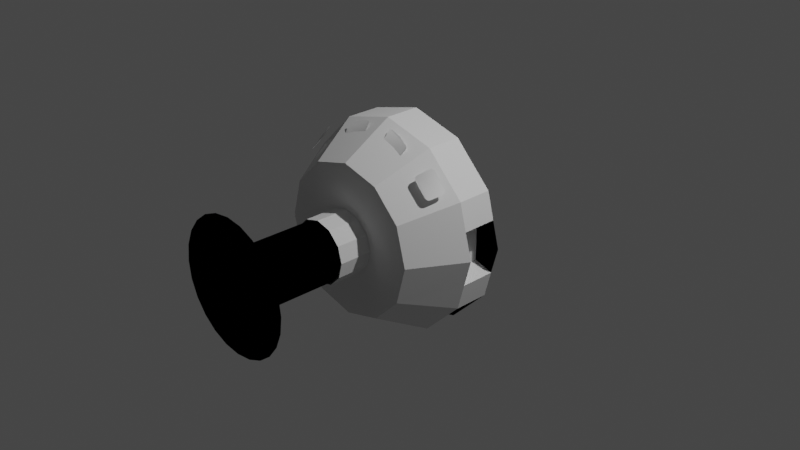 # Source: benjee10_orion_IVA.blend  (saved by Blender 3.1.7; exported with 4.5.12 LTS)
import bpy
from mathutils import Matrix  # noqa: F401  (used for matrix-valued properties, if any)

bpy.ops.wm.read_factory_settings(use_empty=True)
scene = bpy.context.scene
scene.name = 'Scene'

# ---- collections
col_collection = bpy.data.collections.new('Collection'); scene.collection.children.link(col_collection)
col_collider_collider = bpy.data.collections.new('collider:collider')  # instanced only; not linked into the scene
col_collider_collider_001 = bpy.data.collections.new('collider:collider.001')  # instanced only; not linked into the scene

# ---- images (referenced by path relative to the original .blend; pixels are not part of the script)
import os
ASSET_DIR = os.environ.get("B2B_ASSET_DIR", "")  # directory of the original .blend (textures are referenced by path, not embedded)
HERE = os.path.dirname(os.path.abspath(__file__))  # packed textures are extracted next to this script under _unpacked/

def load_image(name, relpath, width, height, colorspace="sRGB"):
    """Load a texture the original file referenced (path relative to the .blend, or extracted next to this script)."""
    p = next((c for c in (os.path.join(HERE, relpath), os.path.join(ASSET_DIR, relpath)) if relpath and os.path.exists(c)), "")
    if p:
        img = bpy.data.images.load(p, check_existing=True)
        img.name = name
    else:  # same state as the original file: an image datablock whose file is absent (Cycles renders it pink)
        img = bpy.data.images.new(name, width, height)
        img.source = "FILE"
        img.filepath = "//" + (relpath or name)
    img.colorspace_settings.name = colorspace
    return img
img_orion_iva_diff = load_image('orion_IVA_diff', 'orion_IVA_diff.dds', 1024, 1024, 'sRGB')
img_orion_iva_nrm = load_image('orion_IVA_nrm', 'orion_IVA_nrm.dds', 1024, 1024, 'Non-Color')

# ---- materials (node trees are filled in below, after node groups)
mat_oriondepthmask = bpy.data.materials.new('orionDepthMask')
mat_oriondepthmask.use_transparent_shadow = False
mat_iva_uv_001 = bpy.data.materials.new('IVA_UV.001')
mat_iva_uv_001.use_transparent_shadow = False
mat_material = bpy.data.materials.new('Material')
mat_material.use_transparent_shadow = False

# ---- node groups
ng_color4 = bpy.data.node_groups.new('Color4', 'ShaderNodeTree')
_s = ng_color4.interface.new_socket(name='Color', in_out='OUTPUT', socket_type='NodeSocketColor')
_s = ng_color4.interface.new_socket(name='Alpha', in_out='OUTPUT', socket_type='NodeSocketFloat')
_s = ng_color4.interface.new_socket(name='Color', in_out='INPUT', socket_type='NodeSocketColor')
_s = ng_color4.interface.new_socket(name='Alpha', in_out='INPUT', socket_type='NodeSocketFloat')
_s.min_value = 1.0
_N = ng_color4.nodes; _L = ng_color4.links
n0 = _N.new('NodeGroupInput'); n0.name = 'Group Input'; n0.location = (-403, 18)
n1 = _N.new('NodeGroupOutput'); n1.name = 'Group Output'; n1.location = (154, 24)
_L.new(n0.outputs[1], n1.inputs[1])
_L.new(n0.outputs[0], n1.inputs[0])
n1.is_active_output = True
ng_maincolor = bpy.data.node_groups.new('MainColor', 'ShaderNodeTree')
_s = ng_maincolor.interface.new_socket(name='Color', in_out='OUTPUT', socket_type='NodeSocketColor')
_s = ng_maincolor.interface.new_socket(name='Alpha', in_out='OUTPUT', socket_type='NodeSocketFloat')
_s = ng_maincolor.interface.new_socket(name='VColor', in_out='INPUT', socket_type='NodeSocketColor')
_s = ng_maincolor.interface.new_socket(name='VAlpha', in_out='INPUT', socket_type='NodeSocketFloat')
_s.min_value = 1e+04
_s = ng_maincolor.interface.new_socket(name='CColor', in_out='INPUT', socket_type='NodeSocketColor')
_s = ng_maincolor.interface.new_socket(name='CAlpha', in_out='INPUT', socket_type='NodeSocketFloat')
_s.min_value = 1.0
_s = ng_maincolor.interface.new_socket(name='TColor', in_out='INPUT', socket_type='NodeSocketColor')
_s = ng_maincolor.interface.new_socket(name='TAlpha', in_out='INPUT', socket_type='NodeSocketFloat')
_s.min_value = 1.0
_N = ng_maincolor.nodes; _L = ng_maincolor.links
n0 = _N.new('NodeGroupInput'); n0.name = 'Group Input'; n0.location = (-284, 35)
n1 = _N.new('NodeGroupOutput'); n1.name = 'Group Output'; n1.location = (332, -19)
n2 = _N.new('ShaderNodeMix'); n2.name = 'VC*CC*TC'; n2.location = (127, -33)
n2.label = 'VC*CC*TC'
n2.hide = True
n2.data_type = 'RGBA'
n2.blend_type = 'MULTIPLY'
n2.inputs[0].default_value = 1.0
n3 = _N.new('ShaderNodeMix'); n3.name = 'VC*CC'; n3.location = (-44, 33)
n3.label = 'VC*CC'
n3.hide = True
n3.data_type = 'RGBA'
n3.blend_type = 'MULTIPLY'
n3.inputs[0].default_value = 1.0
n4 = _N.new('ShaderNodeMath'); n4.name = 'VA*CA'; n4.location = (-59, -19)
n4.label = 'VA*CA'
n4.hide = True
n4.operation = 'MULTIPLY'
n4.inputs[2].default_value = 0.0
n5 = _N.new('ShaderNodeMath'); n5.name = 'VA*CA*TA'; n5.location = (130, -79)
n5.label = 'VA*CA*TA'
n5.hide = True
n5.operation = 'MULTIPLY'
n5.inputs[2].default_value = 0.0
_L.new(n0.outputs[2], n3.inputs[7])
_L.new(n0.outputs[4], n2.inputs[7])
_L.new(n2.outputs[2], n1.inputs[0])
_L.new(n3.outputs[2], n2.inputs[6])
_L.new(n0.outputs[0], n3.inputs[6])
_L.new(n0.outputs[1], n4.inputs[0])
_L.new(n0.outputs[3], n4.inputs[1])
_L.new(n4.outputs[0], n5.inputs[0])
_L.new(n0.outputs[5], n5.inputs[1])
_L.new(n5.outputs[0], n1.inputs[1])
n1.is_active_output = True
ng_dxtnormal = bpy.data.node_groups.new('dxtNormal', 'ShaderNodeTree')
_s = ng_dxtnormal.interface.new_socket(name='Color', in_out='OUTPUT', socket_type='NodeSocketColor')
_s = ng_dxtnormal.interface.new_socket(name='RGB', in_out='INPUT', socket_type='NodeSocketColor')
_s = ng_dxtnormal.interface.new_socket(name='Alpha', in_out='INPUT', socket_type='NodeSocketFloat')
_s.min_value = 1e+04
_N = ng_dxtnormal.nodes; _L = ng_dxtnormal.links
n0 = _N.new('NodeReroute'); n0.name = 'Reroute'; n0.location = (396, 44)
n0.width = 100
n0.socket_idname = 'NodeSocketFloat'
n1 = _N.new('NodeReroute'); n1.name = 'Reroute.002'; n1.location = (378, 56)
n1.width = 100
n1.socket_idname = 'NodeSocketFloat'
n2 = _N.new('NodeReroute'); n2.name = 'Reroute.001'; n2.location = (376, 13)
n2.width = 100
n2.socket_idname = 'NodeSocketFloat'
n3 = _N.new('NodeGroupInput'); n3.name = 'dxtNormalInput'; n3.location = (36, 79)
n3.label = 'dxtNormalInput'
n4 = _N.new('NodeGroupOutput'); n4.name = 'dxtNormalOutput'; n4.location = (1779, 73)
n4.label = 'dxtNormalOutput'
n5 = _N.new('ShaderNodeSeparateColor'); n5.name = 'dxtNormal.separateRGB'; n5.location = (215, 54)
n5.label = 'separateRGB'
n5.width = 125
n5.hide = True
n6 = _N.new('ShaderNodeVectorMath'); n6.name = 'mul2'; n6.location = (611, 34)
n6.label = '*2'
n6.hide = True
n6.operation = 'SCALE'
n6.inputs[3].default_value = 2.0
n7 = _N.new('ShaderNodeCombineXYZ'); n7.name = 'Combine XYZ'; n7.location = (446, 34)
n7.hide = True
n8 = _N.new('ShaderNodeVectorMath'); n8.name = 'xy_dot_xy'; n8.location = (941, 34)
n8.label = 'xy . xy'
n8.hide = True
n8.operation = 'DOT_PRODUCT'
n9 = _N.new('ShaderNodeMath'); n9.name = 'subXY'; n9.location = (1106, 34)
n9.label = 'Z^2'
n9.hide = True
n9.operation = 'SUBTRACT'
n9.use_clamp = True
n9.inputs[0].default_value = 1.0
n9.inputs[2].default_value = 0.0
n10 = _N.new('ShaderNodeMath'); n10.name = 'sqrtZ2'; n10.location = (1271, 34)
n10.label = 'Z = sqrt(1-X^2-Y^2)'
n10.hide = True
n10.operation = 'SQRT'
n10.inputs[2].default_value = 0.0
n11 = _N.new('ShaderNodeCombineColor'); n11.name = 'Combine RGB'; n11.location = (1593, 53)
n11.hide = True
n12 = _N.new('ShaderNodeMath'); n12.name = 'zToBlue'; n12.location = (1436, 34)
n12.label = 'Z to Blue'
n12.hide = True
n12.operation = 'MULTIPLY_ADD'
n13 = _N.new('ShaderNodeVectorMath'); n13.name = 'sub1'; n13.location = (776, 34)
n13.label = '-1'
n13.hide = True
n13.operation = 'SUBTRACT'
n13.inputs[1].default_value = (1.0, 1.0, 0.0)
_L.new(n3.outputs[0], n5.inputs[0])
_L.new(n5.outputs[1], n0.inputs[0])
_L.new(n3.outputs[1], n2.inputs[0])
_L.new(n2.outputs[0], n1.inputs[0])
_L.new(n1.outputs[0], n11.inputs[0])
_L.new(n11.outputs[0], n4.inputs[0])
_L.new(n7.outputs[0], n6.inputs[0])
_L.new(n6.outputs[0], n13.inputs[0])
_L.new(n9.outputs[0], n10.inputs[0])
_L.new(n10.outputs[0], n12.inputs[0])
_L.new(n12.outputs[0], n11.inputs[2])
_L.new(n0.outputs[0], n7.inputs[1])
_L.new(n2.outputs[0], n7.inputs[0])
_L.new(n0.outputs[0], n11.inputs[1])
_L.new(n13.outputs[0], n8.inputs[0])
_L.new(n13.outputs[0], n8.inputs[1])
_L.new(n8.outputs[1], n9.inputs[1])
n4.is_active_output = True
ng_standardshader = bpy.data.node_groups.new('StandardShader', 'ShaderNodeTree')
_s = ng_standardshader.interface.new_socket(name='BSDF', in_out='OUTPUT', socket_type='NodeSocketShader')
_s = ng_standardshader.interface.new_socket(name='BaseColor', in_out='INPUT', socket_type='NodeSocketColor')
_s = ng_standardshader.interface.new_socket(name='Shininess', in_out='INPUT', socket_type='NodeSocketFloat')
_s.min_value = 1e+04
_s = ng_standardshader.interface.new_socket(name='Gloss', in_out='INPUT', socket_type='NodeSocketFloat')
_s.min_value = 1e+04
_s = ng_standardshader.interface.new_socket(name='Emission', in_out='INPUT', socket_type='NodeSocketColor')
_s = ng_standardshader.interface.new_socket(name='Emission Strength', in_out='INPUT', socket_type='NodeSocketFloat')
_s.min_value = 1e+06
_s = ng_standardshader.interface.new_socket(name='Alpha', in_out='INPUT', socket_type='NodeSocketFloat')
_s.min_value = 1.0
_s = ng_standardshader.interface.new_socket(name='NormalColor', in_out='INPUT', socket_type='NodeSocketColor')
_N = ng_standardshader.nodes; _L = ng_standardshader.links
n0 = _N.new('NodeGroupOutput'); n0.name = 'Group Output'; n0.location = (555, 248)
n1 = _N.new('NodeGroupInput'); n1.name = 'Group Input'; n1.location = (-444, 74)
n2 = _N.new('ShaderNodeNormalMap'); n2.name = 'Normal Map'; n2.location = (-96, -256)
n2.hide = True
n3 = _N.new('ShaderNodeMath'); n3.name = 'Roughness'; n3.location = (-4, -2)
n3.label = 'Roughness'
n3.hide = True
n3.operation = 'SQRT'
n3.inputs[2].default_value = 0.0
n4 = _N.new('ShaderNodeMath'); n4.name = 'SpecularConv'; n4.location = (-120, 39)
n4.label = 'SpecularConv'
n4.hide = True
n4.operation = 'SQRT'
n4.inputs[2].default_value = 0.0
n5 = _N.new('ShaderNodeMath'); n5.name = 'Gloss2Rough'; n5.location = (-176, -1)
n5.label = 'Gloss2Rough'
n5.hide = True
n5.operation = 'SUBTRACT'
n5.inputs[0].default_value = 1.0
n5.inputs[2].default_value = 0.0
n6 = _N.new('ShaderNodeBsdfPrincipled'); n6.name = 'Principled BSDF'; n6.location = (226, 256)
n6.distribution = 'GGX'
n6.subsurface_method = 'BURLEY'
n6.inputs[3].default_value = 1.45
_L.new(n6.outputs[0], n0.inputs[0])
_L.new(n4.outputs[0], n6.inputs[13])
_L.new(n1.outputs[3], n6.inputs[27])
_L.new(n3.outputs[0], n6.inputs[2])
_L.new(n1.outputs[0], n6.inputs[0])
_L.new(n1.outputs[1], n4.inputs[0])
_L.new(n1.outputs[6], n2.inputs[1])
_L.new(n5.outputs[0], n3.inputs[0])
_L.new(n1.outputs[2], n5.inputs[1])
_L.new(n2.outputs[0], n6.inputs[5])
_L.new(n1.outputs[5], n6.inputs[4])
_L.new(n1.outputs[4], n6.inputs[28])
n0.is_active_output = True

# ---- material node trees
mat_iva_uv_001.use_nodes = True; mat_iva_uv_001.node_tree.nodes.clear()
_N = mat_iva_uv_001.node_tree.nodes; _L = mat_iva_uv_001.node_tree.links
n0 = _N.new('ShaderNodeVertexColor'); n0.name = 'Vertex Color'; n0.location = (-88, -138)
n0.hide = True
n1 = _N.new('ShaderNodeTexImage'); n1.name = '_MainTex'; n1.location = (-200, -238)
n1.label = '_MainTex'
n1.hide = True
n1.image = img_orion_iva_diff
n2 = _N.new('ShaderNodeTexImage'); n2.name = '_BumpMap'; n2.location = (-188, -311)
n2.label = '_BumpMap'
n2.hide = True
n2.image = img_orion_iva_nrm
n3 = _N.new('ShaderNodeUVMap'); n3.name = 'UV Map'; n3.location = (-398, -256)
n4 = _N.new('ShaderNodeOutputMaterial'); n4.name = 'Material Output'; n4.location = (730, -26)
n5 = _N.new('ShaderNodeGroup'); n5.name = '_Color'; n5.location = (-87, -190)
n5.label = '_Color'
n5.hide = True
n5.node_tree = ng_color4
n5.inputs[0].default_value = (1.0, 1.0, 1.0, 1.0)
n5.inputs[1].default_value = 1.0
n6 = _N.new('ShaderNodeGroup'); n6.name = 'MainColor'; n6.location = (104, -41)
n6.node_tree = ng_maincolor
n7 = _N.new('ShaderNodeGroup'); n7.name = 'dxtNormal'; n7.location = (104, -318)
n7.hide = True
n7.node_tree = ng_dxtnormal
n8 = _N.new('ShaderNodeValue'); n8.name = '_Opacity'; n8.location = (277, -211)
n8.label = '_Opacity'
n8.hide = True
n8.outputs[0].default_value = 1.0
n9 = _N.new('ShaderNodeGroup'); n9.name = 'StandardShader'; n9.location = (489, -47)
n9.node_tree = ng_standardshader
n9.inputs[1].default_value = 0.0
n9.inputs[3].default_value = (0.0, 0.0, 0.0, 1.0)
n9.inputs[4].default_value = 1.0
_L.new(n2.outputs[0], n7.inputs[0])
_L.new(n2.outputs[1], n7.inputs[1])
_L.new(n5.outputs[0], n6.inputs[2])
_L.new(n5.outputs[1], n6.inputs[3])
_L.new(n6.outputs[0], n9.inputs[0])
_L.new(n6.outputs[1], n9.inputs[2])
_L.new(n3.outputs[0], n1.inputs[0])
_L.new(n1.outputs[0], n6.inputs[4])
_L.new(n1.outputs[1], n6.inputs[5])
_L.new(n9.outputs[0], n4.inputs[0])
_L.new(n3.outputs[0], n2.inputs[0])
_L.new(n0.outputs[0], n6.inputs[0])
_L.new(n0.outputs[1], n6.inputs[1])
_L.new(n7.outputs[0], n9.inputs[6])
_L.new(n8.outputs[0], n9.inputs[5])
n4.is_active_output = True
mat_material.use_nodes = True; mat_material.node_tree.nodes.clear()
_N = mat_material.node_tree.nodes; _L = mat_material.node_tree.links
n0 = _N.new('ShaderNodeOutputMaterial'); n0.name = 'Material Output'; n0.location = (300, 300)
n1 = _N.new('ShaderNodeMixShader'); n1.name = 'Mix Shader'; n1.location = (19, 220)
n2 = _N.new('ShaderNodeLightPath'); n2.name = 'Light Path'; n2.location = (-232, 180)
n2.hide = True
n3 = _N.new('ShaderNodeEmission'); n3.name = 'Emission'; n3.location = (-210, 127)
n3.hide = True
n4 = _N.new('ShaderNodeGroup'); n4.name = '_Color'; n4.location = (-420, 126)
n4.label = '_Color'
n4.hide = True
n4.node_tree = ng_color4
n4.inputs[0].default_value = (1.0, 1.0, 1.0, 1.0)
n4.inputs[1].default_value = 1.0
_L.new(n1.outputs[0], n0.inputs[0])
_L.new(n2.outputs[0], n1.inputs[0])
_L.new(n3.outputs[0], n1.inputs[2])
_L.new(n4.outputs[0], n3.inputs[0])
_L.new(n4.outputs[1], n3.inputs[1])
n0.is_active_output = True

# ---- world
world_world = bpy.data.worlds.new('World'); scene.world = world_world
world_world.use_nodes = True; world_world.node_tree.nodes.clear()
_N = world_world.node_tree.nodes; _L = world_world.node_tree.links
n0 = _N.new('ShaderNodeOutputWorld'); n0.name = 'World Output'; n0.location = (300, 300)
n1 = _N.new('ShaderNodeBackground'); n1.name = 'Background'; n1.location = (10, 300)
n1.inputs[0].default_value = (0.05088, 0.05088, 0.05088, 1.0)
_L.new(n1.outputs[0], n0.inputs[0])
n0.is_active_output = True
world_world.color = (0.05088, 0.05088, 0.05088)
world_world.use_sun_shadow = False
world_world.sun_shadow_jitter_overblur = 0.0

# ---- cameras
cam_camera = bpy.data.cameras.new('Camera')
cam_camera.clip_end = 100.0
cam_camera.ortho_scale = 7.314

# ---- lights
light_light = bpy.data.lights.new('Light', 'POINT')
light_light.transmission_factor = 0.0
light_light.energy = 1000.0
light_light.shadow_soft_size = 0.1
light_light.shadow_maximum_resolution = 0.006
light_light.use_absolute_resolution = True

# ---- meshes
me_orion_main_001 = bpy.data.meshes.new('orion_main.001')
me_orion_main_001.from_pydata([(0.7469, 0.9506, -0.7125), (0.8067, 0.9506, -0.6482), (0.8219, 0.9456, -0.6331), (0.8375, 0.932, -0.6254), (0.8233, 0.773, -0.7786), (0.8877, 0.773, -0.7083), (0.7589, 0.773, -0.8489), (0.7401, 0.7779, -0.8598), (0.7224, 0.7913, -0.8638), (0.7105, 0.8096, -0.8599), (0.6683, 0.914, -0.8175), (0.8494, 0.9135, -0.6272), (0.8965, 0.8103, -0.6622), (0.8983, 0.778, -0.6899), (0.9015, 0.7916, -0.673), (0.6654, 0.9323, -0.8066), (0.6723, 0.9457, -0.7917), (0.6871, 0.9506, -0.7769), (0.331, 0.9394, -0.8417), (0.2545, 0.9267, -0.8722), (0.1528, 0.9099, -0.9011), (0.1374, 0.9045, -0.9091), (0.127, 0.895, -0.9219), (0.1764, 0.7613, -1.082), (0.2892, 0.7704, -1.048), (0.3886, 0.7907, -0.9947), (0.4019, 0.7967, -0.9838), (0.16, 0.7628, -1.083), (0.1471, 0.7695, -1.077), (0.1412, 0.7795, -1.066), (0.1245, 0.8839, -0.936), (0.3618, 0.9325, -0.8426), (0.3702, 0.9218, -0.8524), (0.4089, 0.8193, -0.9562), (0.4093, 0.8071, -0.9697), (0.3475, 0.9389, -0.8387), (-0.7469, 0.9506, -0.7125), (-0.8067, 0.9506, -0.6482), (-0.8219, 0.9456, -0.6331), (-0.8375, 0.932, -0.6254), (-0.8233, 0.773, -0.7786), (-0.7589, 0.773, -0.8489), (-0.7401, 0.7779, -0.8598), (-0.7224, 0.7913, -0.8638), (-0.7105, 0.8096, -0.8599), (-0.6683, 0.914, -0.8175), (-0.8494, 0.9135, -0.6272), (-0.8965, 0.8103, -0.6622), (-0.8983, 0.778, -0.6899), (-0.8877, 0.773, -0.7083), (-0.9015, 0.7916, -0.673), (-0.6654, 0.9323, -0.8066), (-0.6723, 0.9457, -0.7917), (-0.6871, 0.9506, -0.7769), (-0.2545, 0.9267, -0.8722), (-0.1528, 0.9099, -0.9011), (-0.1764, 0.7613, -1.082), (-0.2892, 0.7704, -1.048), (-0.3886, 0.7907, -0.9947), (-0.4019, 0.7967, -0.9838), (-0.16, 0.7628, -1.083), (-0.1471, 0.7695, -1.077), (-0.1412, 0.7795, -1.066), (-0.1245, 0.8839, -0.936), (-0.127, 0.895, -0.9219), (-0.1374, 0.9045, -0.9091), (-0.3618, 0.9325, -0.8426), (-0.3702, 0.9218, -0.8524), (-0.4089, 0.8193, -0.9562), (-0.4093, 0.8071, -0.9697), (-0.3475, 0.9389, -0.8387), (-0.331, 0.9394, -0.8417), (-1.04, 0.9443, -0.05808), (-1.048, 0.9317, -0.04369), (-1.031, 0.9604, -0.0681), (-1.02, 0.98, -0.07242), (-1.007, 1.001, -0.06909), (-1.02, 0.98, 0.07242), (-1.007, 1.001, 0.06909), (-0.9966, 1.019, 0.05811), (-0.9883, 1.034, 0.04098), (-0.9835, 1.042, 0.02067), (-0.9966, 1.019, -0.05811), (-0.9883, 1.034, -0.04098), (-0.9835, 1.042, -0.02067), (-0.9821, 1.044, 1.017e-09), (-1.053, 0.923, -0.02486), (-1.055, 0.9195, -9.463e-10), (-1.053, 0.923, 0.02486), (-1.048, 0.9317, 0.04369), (-1.04, 0.9443, 0.05808), (-1.031, 0.9604, 0.0681)], [], [(0, 17, 16, 15, 10, 9, 8, 7, 6, 4, 5, 13, 14, 12, 11, 3, 2, 1), (81, 80, 79, 78, 77, 91, 90, 89, 88, 87, 86, 73, 72, 74, 75, 76, 82, 83, 84, 85), (18, 19, 20, 21, 22, 30, 29, 28, 27, 23, 24, 25, 26, 34, 33, 32, 31, 35), (36, 37, 38, 39, 46, 47, 50, 48, 49, 40, 41, 42, 43, 44, 45, 51, 52, 53), (66, 67, 68, 69, 59, 58, 57, 56, 60, 61, 62, 63, 64, 65, 55, 54, 71, 70)])
_uv = me_orion_main_001.uv_layers.new(name='UVMap')
_uv.uv.foreach_set('vector', [0.3373, 0.5326, 0.3373, 0.511, 0.8131, 0.1991, 0.8183, 0.1991, 0.8236, 0.1991, 0.8527, 0.1991, 0.8581, 0.1991, 0.8635, 0.1991, 0.8688, 0.1991, 0.8919, 0.1991, 0.9151, 0.1991, 0.3373, 0.6107, 0.3373, 0.6054, 0.3373, 0.6, 0.3373, 0.5707, 0.3373, 0.5652, 0.3373, 0.5597, 0.3373, 0.5543, 0.9871, 0.2874, 0.9871, 0.2929, 0.9871, 0.2987, 0.9871, 0.3046, 0.9871, 0.3105, 0.9871, 0.3162, 0.9871, 0.3213, 0.9871, 0.3263, 0.9871, 0.3316, 0.9871, 0.227, 0.9871, 0.2331, 0.9871, 0.2384, 0.9871, 0.2434, 0.9871, 0.2485, 0.9871, 0.2542, 0.9871, 0.2601, 0.9871, 0.266, 0.9871, 0.2718, 0.9871, 0.2773, 0.9871, 0.2824, 0.9849, 0.397, 0.1332, 0.5553, 0.1332, 0.5292, 0.1332, 0.5248, 0.1332, 0.5201, 0.1332, 0.5157, 0.1332, 0.4749, 0.1332, 0.4709, 0.1332, 0.467, 0.9849, 0.5163, 0.9849, 0.4875, 0.9849, 0.4595, 0.9849, 0.455, 0.9849, 0.4504, 0.9849, 0.446, 0.9849, 0.4091, 0.9849, 0.405, 0.9849, 0.4011, 0.3373, 0.5326, 0.3373, 0.5543, 0.3373, 0.5597, 0.3373, 0.5652, 0.3373, 0.5707, 0.3373, 0.6, 0.3373, 0.6054, 0.3373, 0.6107, 0.9151, 0.1991, 0.8919, 0.1991, 0.8688, 0.1991, 0.8635, 0.1991, 0.8581, 0.1991, 0.8527, 0.1991, 0.8236, 0.1991, 0.8183, 0.1991, 0.8131, 0.1991, 0.3373, 0.511, 0.9849, 0.405, 0.9849, 0.4091, 0.9849, 0.446, 0.9849, 0.4504, 0.9849, 0.455, 0.9849, 0.4595, 0.9849, 0.4875, 0.1332, 0.463, 0.1332, 0.467, 0.1332, 0.4709, 0.1332, 0.4749, 0.1332, 0.5157, 0.1332, 0.5201, 0.1332, 0.5248, 0.1332, 0.5292, 0.1332, 0.5553, 0.9849, 0.397, 0.9849, 0.4011])
_uv.active_render = True
_uv = me_orion_main_001.uv_layers.new(name='UVMap2')
_uv.uv.foreach_set('vector', [0.2358, 0.194, 0.07991, 0.197, 0.0419, 0.1923, 0.004531, 0.1883, 0.2981, 0.6269, 0.08442, 0.6245, 0.04504, 0.6252, 0.005104, 0.6284, 0.4201, 0.2657, 0.2509, 0.2602, 0.08164, 0.2549, 0.04289, 0.2521, 0.003906, 0.2529, 0.254, 0.4973, 0.04317, 0.4976, 0.003906, 0.4984, 0.4305, 0.1865, 0.3917, 0.1909, 0.3686, 0.6236, 0.4085, 0.6275, 0.4507, 0.6275, 0.4936, 0.6275, 0.2843, 0.7425, 0.2432, 0.7425, 0.2056, 0.7425, 0.1693, 0.7425, 0.1313, 0.7425, 0.0866, 0.7425, 0.04187, 0.7425, 0.3686, 0.6873, 0.4049, 0.6873, 0.4426, 0.6873, 0.4836, 0.6873, 0.5677, 0.6236, 0.5248, 0.6236, 0.4826, 0.6236, 0.4427, 0.6236, 0.4057, 0.6236, 0.5752, 0.009376, 0.7233, 0.003906, 0.9131, 0.01021, 0.9454, 0.01079, 0.3626, 0.4442, 0.3304, 0.4436, 0.03318, 0.4436, 0.003906, 0.01085, 0.0317, 0.009414, 0.06095, 0.008471, 0.2706, 0.003906, 0.4744, 0.0103, 0.5067, 0.01085, 0.005938, 0.334, 0.03821, 0.3345, 0.3063, 0.3342, 0.336, 0.3342, 0.5456, 0.01079, 0.7071, 0.1332, 0.863, 0.1363, 0.9017, 0.1407, 0.003906, 0.6323, 0.04316, 0.6334, 0.254, 0.6349, 0.4633, 0.2137, 0.5023, 0.2145, 0.541, 0.2117, 0.7103, 0.2064, 0.8795, 0.2009, 0.005205, 0.5024, 0.04513, 0.5056, 0.08451, 0.5064, 0.2982, 0.5043, 0.4758, 0.1389, 0.5132, 0.1349, 0.5512, 0.1302, 0.4341, 0.2774, 0.7739, 0.3238, 0.5059, 0.3222, 0.4736, 0.3225, 0.005203, 0.07362, 0.0375, 0.07316, 0.2413, 0.06739, 0.451, 0.07259, 0.9061, 0.1222, 0.8782, 0.1222, 0.849, 0.122, 0.5517, 0.12, 0.5195, 0.1205, 0.005607, 0.2774, 0.03788, 0.2767, 0.2277, 0.2696, 0.3758, 0.2744, 0.4054, 0.2756])
me_orion_main_001.materials.append(mat_oriondepthmask)
me_orion_main_001.use_remesh_fix_poles = True
me_orion_main_001.use_remesh_preserve_attributes = False
me_orion_main_001.update()
me_orion_main_001.normals_split_custom_set([tuple(v) for v in zip(*[iter([-0.6216, -0.4741, 0.6235, -0.6576, -0.4898, 0.5724, -0.6673, -0.6434, 0.3752, -0.5334, -0.7069, 0.4646, -0.5055, -0.6721, 0.5411, -0.6093, -0.5265, 0.5929, -0.4179, -0.6471, 0.6377, -0.3852, -0.5773, 0.72, -0.4194, -0.4953, 0.7608, -0.6315, -0.5019, 0.5911, -0.601, -0.4952, 0.6273, -0.6677, -0.2807, 0.6895, -0.6664, -0.2519, 0.7018, -0.6919, -0.2855, 0.6631, -0.6553, -0.4518, 0.6053, -0.8142, -0.2904, 0.5027, -0.811, -0.4194, 0.4079, -0.6761, -0.5741, 0.4618, 0.8207, -0.5543, 0.1384, 0.887, -0.4378, -0.1467, 0.9097, -0.3977, -0.1197, 0.9263, -0.3692, -0.07552, 0.9332, -0.3587, -0.02227, 0.9289, -0.3693, 0.02836, 0.9186, -0.3894, 0.06803, 0.907, -0.4082, 0.1038, 0.8914, -0.429, 0.1463, 0.8654, -0.4757, 0.1572, 0.8383, -0.5199, 0.1641, 0.8191, -0.5588, 0.1297, 0.8033, -0.587, 0.1012, 0.7862, -0.6138, 0.07187, 0.772, -0.6349, 0.03024, 0.7687, -0.6392, -0.02284, 0.7771, -0.6248, -0.07547, 0.7956, -0.5944, -0.1169, 0.8207, -0.5543, -0.1384, 0.8473, -0.5147, -0.131, -0.2494, -0.7709, 0.5861, -0.1437, -0.7335, 0.6643, -0.009192, -0.7345, 0.6786, 0.06135, -0.6786, 0.732, -0.0005244, -0.6358, 0.7719, -0.04342, -0.705, 0.7078, -0.1301, -0.6655, 0.735, -0.2122, -0.5383, 0.8156, -0.3576, -0.592, 0.7223, -0.2592, -0.7372, 0.624, -0.2309, -0.7633, 0.6033, -0.2342, -0.7806, 0.5795, -0.2856, -0.8184, 0.4986, -0.2168, -0.8559, 0.4695, -0.1895, -0.8106, 0.554, -0.1013, -0.8357, 0.5397, 0.006282, -0.8984, 0.4391, 0.1235, -0.8337, 0.5382, 0.6216, -0.4742, 0.6235, 0.6761, -0.5741, 0.4618, 0.811, -0.4194, 0.4079, 0.8142, -0.2904, 0.5027, 0.6553, -0.4518, 0.6053, 0.6919, -0.2855, 0.6631, 0.6727, -0.2505, 0.6962, 0.6677, -0.2807, 0.6895, 0.601, -0.4952, 0.6273, 0.6315, -0.5018, 0.5911, 0.4194, -0.4953, 0.7608, 0.3852, -0.5773, 0.72, 0.4183, -0.6481, 0.6364, 0.6093, -0.5265, 0.5929, 0.5055, -0.6721, 0.5411, 0.5333, -0.707, 0.4645, 0.6673, -0.6434, 0.3752, 0.6576, -0.4898, 0.5724, -0.006286, -0.8984, 0.4391, 0.1926, -0.6661, 0.7206, 0.1574, -0.671, 0.7246, 0.1353, -0.5977, 0.7903, 0.06124, -0.6147, 0.7864, 0.04794, -0.7037, 0.7089, 0.03435, -0.7297, 0.6829, -0.00228, -0.7402, 0.6724, -0.1746, -0.7555, 0.6314, -0.1208, -0.8605, 0.4949, 0.08113, -0.8384, 0.539, 0.1164, -0.832, 0.5424, 0.1446, -0.8771, 0.4581, 0.2148, -0.8551, 0.4718, 0.217, -0.7905, 0.5728, 0.1221, -0.7347, 0.6674, 0.2497, -0.7703, 0.5868, 0.4052, -0.7157, 0.5689])] * 3)])
me_orion_main_002 = bpy.data.meshes.new('orion_main.002')
me_orion_main_002.from_pydata([(-0.02051, 1.625, 0.07653), (-0.03961, 1.625, 0.06861), (-0.05602, 1.625, 0.05602), (-0.06861, 1.625, 0.03961), (-0.07653, 1.625, 0.02051), (-0.07923, 1.625, 0.0), (0.03961, 1.625, 0.06861), (0.05602, 1.625, 0.05602), (0.06861, 1.625, 0.03961), (0.07653, 1.625, 0.02051), (0.07923, 1.625, 0.0), (0.02051, 1.625, 0.07653), (0.0, 1.625, 0.07923), (-0.03961, 1.625, -0.06861), (-0.02051, 1.625, -0.07653), (-0.05602, 1.625, -0.05602), (-0.06861, 1.625, -0.03961), (-0.07653, 1.625, -0.02051), (0.02051, 1.625, -0.07653), (0.0, 1.625, -0.07923), (0.03961, 1.625, -0.06861), (0.05602, 1.625, -0.05602), (0.06861, 1.625, -0.03961), (0.07653, 1.625, -0.02051)], [], [(0, 1, 2, 3, 4, 5, 17, 16, 15, 13, 14, 19, 18, 20, 21, 22, 23, 10, 9, 8, 7, 6, 11, 12)])
_uv = me_orion_main_002.uv_layers.new(name='UVMap')
_uv.uv.foreach_set('vector', [0.2324, 0.557, 0.2324, 0.562, 0.2324, 0.5671, 0.2324, 0.5721, 0.2324, 0.5772, 0.2324, 0.5822, 0.2324, 0.5772, 0.2324, 0.5721, 0.2324, 0.5671, 0.2324, 0.562, 0.2324, 0.557, 0.2324, 0.5519, 0.2324, 0.557, 0.2324, 0.562, 0.2324, 0.5671, 0.2324, 0.5721, 0.2324, 0.5772, 0.2324, 0.5822, 0.2324, 0.5772, 0.2324, 0.5721, 0.2324, 0.5671, 0.2324, 0.562, 0.2324, 0.557, 0.2324, 0.5519])
_uv.active_render = True
_uv = me_orion_main_002.uv_layers.new(name='UVMap2')
_uv.uv.foreach_set('vector', [0.5156, 0.5637, 0.4788, 0.5637, 0.4421, 0.5637, 0.4054, 0.5637, 0.5929, 0.5109, 0.6296, 0.5109, 0.6664, 0.5109, 0.7031, 0.5109, 0.7398, 0.5109, 0.7766, 0.5109, 0.5929, 0.4541, 0.6296, 0.4541, 0.6664, 0.4541, 0.7031, 0.4541, 0.7398, 0.4541, 0.7766, 0.4541, 0.3686, 0.4541, 0.4054, 0.4541, 0.4421, 0.4541, 0.4788, 0.4541, 0.5156, 0.4541, 0.5523, 0.4541, 0.589, 0.5637, 0.5523, 0.5637])
me_orion_main_002.materials.append(mat_oriondepthmask)
me_orion_main_002.use_remesh_fix_poles = True
me_orion_main_002.use_remesh_preserve_attributes = False
me_orion_main_002.update()
me_orion_main_002.normals_split_custom_set([tuple(v) for v in zip(*[iter([-0.1206, -0.9914, -0.04996, 0.1206, -0.9914, 0.04996, 0.1036, -0.9914, 0.07948, 0.07947, -0.9914, 0.1036, 0.04995, -0.9914, 0.1206, 0.01703, -0.9914, 0.1294, -0.01704, -0.9914, 0.1294, -0.04996, -0.9914, 0.1206, -0.07945, -0.9914, 0.1035, -0.1036, -0.9914, 0.07947, -0.1206, -0.9914, 0.04995, -0.1294, -0.9914, 0.01703, -0.1294, -0.9914, -0.01705, -0.1206, -0.9914, -0.04996, -0.1036, -0.9914, -0.07948, -0.07947, -0.9914, -0.1036, -0.04995, -0.9914, -0.1206, -0.01703, -0.9914, -0.1294, 0.01704, -0.9914, -0.1294, 0.04996, -0.9914, -0.1206, 0.07945, -0.9914, -0.1035, 0.1036, -0.9914, -0.07947, 0.1206, -0.9914, -0.04995, 0.1294, -0.9914, -0.01703])] * 3)])
me_cylinder = bpy.data.meshes.new('Cylinder')
me_cylinder.from_pydata([(3.762e-09, 0.2311, 1.138), (3.762e-09, -0.1476, 1.138), (0.5688, 0.2311, 0.9853), (0.5688, -0.1476, 0.9853), (0.9853, 0.2311, 0.5688), (0.9853, -0.1476, 0.5688), (1.138, 0.2311, -1.026e-09), (1.138, -0.1476, -1.366e-07), (0.9853, 0.2311, -0.5688), (0.9853, -0.1476, -0.5688), (0.5688, 0.2311, -0.9853), (0.5688, -0.1476, -0.9853), (-9.57e-08, 0.2311, -1.138), (-9.57e-08, -0.1476, -1.138), (-0.5688, 0.2311, -0.9853), (-0.5688, -0.1476, -0.9853), (-0.9853, 0.2311, -0.5688), (-0.9853, -0.1476, -0.5688), (-1.138, 0.2311, 1.346e-07), (-1.138, -0.1476, -1.026e-09), (-0.9853, 0.2311, 0.5688), (-0.9853, -0.1476, 0.5688), (-0.5688, 0.2311, 0.9853), (-0.5688, -0.1476, 0.9853), (0.1671, -0.6982, 0.2894), (-3.269e-08, -0.6982, 0.3342), (0.2894, -0.6982, 0.1671), (0.3342, -0.6982, -1.047e-07), (0.2894, -0.6982, -0.1671), (0.1671, -0.6982, -0.2894), (-6.687e-08, -0.6982, -0.3342), (-0.1671, -0.6982, -0.2894), (-0.2894, -0.6982, -0.1671), (-0.3342, -0.6982, -3.708e-08), (-0.2894, -0.6982, 0.1671), (-0.1671, -0.6982, 0.2894), (0.4084, -0.6982, 0.7075), (-2.901e-09, -0.6982, 0.8169), (0.7075, -0.6982, 0.4084), (0.8169, -0.6982, -1.121e-07), (0.7075, -0.6982, -0.4084), (0.4084, -0.6982, -0.7075), (-7.432e-08, -0.6982, -0.8169), (-0.4084, -0.6982, -0.7075), (-0.7075, -0.6982, -0.4084), (-0.8169, -0.6982, -1.474e-08), (-0.7075, -0.6982, 0.4084), (-0.4084, -0.6982, 0.7075), (0.1671, -1.055, 0.2894), (-3.269e-08, -1.055, 0.3342), (0.2894, -1.055, 0.1671), (0.3342, -1.055, -1.444e-07), (0.2894, -1.055, -0.1671), (0.1671, -1.055, -0.2894), (-6.687e-08, -1.055, -0.3342), (-0.1671, -1.055, -0.2894), (-0.2894, -1.055, -0.1671), (-0.3342, -1.055, -7.68e-08), (-0.2894, -1.055, 0.1671), (-0.1671, -1.055, 0.2894), (0.8125, -0.1476, -0.3961), (0.8125, 0.2311, -0.3961), (0.4467, 0.2311, -0.7737), (0.4467, -0.1476, -0.7737), (-8.13e-08, 0.2311, -0.8934), (-8.13e-08, -0.1476, -0.8934), (-0.4467, 0.2311, -0.7737), (-0.4467, -0.1476, -0.7737), (-0.8125, 0.2311, -0.3961), (-0.8125, -0.1476, -0.3961), (1.061, 0.2311, 0.2844), (1.061, -0.1476, 0.2844), (1.061, 0.2311, -0.2844), (1.061, -0.1476, -0.2844), (0.8526, 0.2311, 0.2224), (0.8526, 0.2311, -1.044e-08), (0.8526, 0.05601, -1.178e-07), (0.8526, 0.05601, -0.2224), (0.8526, 0.05601, 0.2224), (0.8526, 0.2311, -0.2224), (-1.061, 0.2311, 0.2844), (-1.061, -0.1476, 0.2844), (-1.061, 0.2311, -0.2844), (-1.061, -0.1476, -0.2844), (-0.8605, 0.2311, -0.2245), (-0.8605, 0.2311, 1.096e-07), (-0.8605, 0.05082, 3.523e-09), (-0.8605, 0.05082, 0.2245), (-0.8605, 0.2311, 0.2245), (-0.8605, 0.05082, -0.2245)], [], [(0, 2, 3, 1), (2, 4, 5, 3), (6, 72, 79, 75), (72, 8, 9, 73), (13, 11, 63, 65), (15, 13, 65, 67), (8, 10, 62, 61), (17, 15, 67, 69), (18, 80, 88, 85), (80, 20, 21, 81), (19, 45, 44, 17, 83), (20, 22, 23, 21), (22, 0, 1, 23), (0, 22, 20, 80, 18, 82, 16, 14, 12, 10, 8, 72, 6, 70, 4, 2), (29, 53, 52, 28), (17, 44, 43, 15), (15, 43, 42, 13), (13, 42, 41, 11), (11, 41, 40, 9), (9, 40, 39, 7, 73), (1, 37, 47, 23), (3, 36, 37, 1), (7, 39, 38, 5, 71), (23, 47, 46, 21), (5, 38, 36, 3), (21, 46, 45, 19, 81), (25, 37, 36, 24), (24, 36, 38, 26), (26, 38, 39, 27), (27, 39, 40, 28), (28, 40, 41, 29), (29, 41, 42, 30), (30, 42, 43, 31), (31, 43, 44, 32), (32, 44, 45, 33), (33, 45, 46, 34), (34, 46, 47, 35), (35, 47, 37, 25), (61, 62, 63, 60), (25, 49, 59, 35), (26, 50, 48, 24), (33, 57, 56, 32), (30, 54, 53, 29), (27, 51, 50, 26), (34, 58, 57, 33), (31, 55, 54, 30), (28, 52, 51, 27), (35, 59, 58, 34), (24, 48, 49, 25), (32, 56, 55, 31), (62, 64, 65, 63), (64, 66, 67, 65), (66, 68, 69, 67), (16, 17, 69, 68), (11, 9, 60, 63), (14, 16, 68, 66), (9, 8, 61, 60), (12, 14, 66, 64), (10, 12, 64, 62), (4, 70, 71, 5), (72, 73, 77, 79), (74, 75, 76, 78), (75, 79, 77, 76), (7, 71, 78, 76), (73, 7, 76, 77), (71, 70, 74, 78), (70, 6, 75, 74), (82, 18, 85, 84), (16, 82, 83, 17), (84, 85, 86, 89), (85, 88, 87, 86), (83, 82, 84, 89), (19, 83, 89, 86), (81, 19, 86, 87), (80, 81, 87, 88)])
_uv = me_cylinder.uv_layers.new(name='UVMap')
_uv.uv.foreach_set('vector', [1.0, 0.5, 0.9167, 0.5, 0.9167, 1.0, 1.0, 1.0, 0.9167, 0.5, 0.8333, 0.5, 0.8333, 1.0, 0.9167, 1.0, 0.99, 0.25, 0.9739, 0.19, 0.9739, 0.19, 0.99, 0.25, 0.7083, 0.5, 0.6667, 0.5, 0.6667, 1.0, 0.7083, 1.0, 0.5, 1.0, 0.5833, 1.0, 0.5833, 1.0, 0.5, 1.0, 0.4167, 1.0, 0.5, 1.0, 0.5, 1.0, 0.4167, 1.0, 0.9578, 0.13, 0.87, 0.04215, 0.87, 0.04215, 0.9578, 0.13, 0.3333, 1.0, 0.4167, 1.0, 0.4167, 1.0, 0.3333, 1.0, 0.51, 0.25, 0.5261, 0.31, 0.5261, 0.31, 0.51, 0.25, 0.2083, 0.5, 0.1667, 0.5, 0.1667, 1.0, 0.2083, 1.0, 0.25, 1.0, 0.25, 1.0, 0.3333, 1.0, 0.3333, 1.0, 0.2917, 1.0, 0.1667, 0.5, 0.08333, 0.5, 0.08333, 1.0, 0.1667, 1.0, 0.08333, 0.5, 7.451e-08, 0.5, 7.451e-08, 1.0, 0.08333, 1.0, 0.75, 0.49, 0.63, 0.4578, 0.5422, 0.37, 0.5261, 0.31, 0.51, 0.25, 0.5261, 0.19, 0.5422, 0.13, 0.63, 0.04215, 0.75, 0.01, 0.87, 0.04215, 0.9578, 0.13, 0.9739, 0.19, 0.99, 0.25, 0.9739, 0.31, 0.9578, 0.37, 0.87, 0.4578, 0.2991, 0.165, 0.2991, 0.165, 0.335, 0.2009, 0.335, 0.2009, 0.3333, 1.0, 0.3333, 1.0, 0.4167, 1.0, 0.4167, 1.0, 0.4167, 1.0, 0.4167, 1.0, 0.5, 1.0, 0.5, 1.0, 0.5, 1.0, 0.5, 1.0, 0.5833, 1.0, 0.5833, 1.0, 0.5833, 1.0, 0.5833, 1.0, 0.6667, 1.0, 0.6667, 1.0, 0.6667, 1.0, 0.6667, 1.0, 0.75, 1.0, 0.75, 1.0, 0.7083, 1.0, 7.451e-08, 1.0, 7.451e-08, 1.0, 0.08333, 1.0, 0.08333, 1.0, 0.9167, 1.0, 0.9167, 1.0, 1.0, 1.0, 1.0, 1.0, 0.75, 1.0, 0.75, 1.0, 0.8333, 1.0, 0.8333, 1.0, 0.7917, 1.0, 0.08333, 1.0, 0.08333, 1.0, 0.1667, 1.0, 0.1667, 1.0, 0.8333, 1.0, 0.8333, 1.0, 0.9167, 1.0, 0.9167, 1.0, 0.1667, 1.0, 0.1667, 1.0, 0.25, 1.0, 0.25, 1.0, 0.2083, 1.0, 0.25, 0.3482, 0.25, 0.49, 0.37, 0.4578, 0.2991, 0.335, 0.2991, 0.335, 0.37, 0.4578, 0.4578, 0.37, 0.335, 0.2991, 0.335, 0.2991, 0.4578, 0.37, 0.49, 0.25, 0.3482, 0.25, 0.3482, 0.25, 0.49, 0.25, 0.4578, 0.13, 0.335, 0.2009, 0.335, 0.2009, 0.4578, 0.13, 0.37, 0.04215, 0.2991, 0.165, 0.2991, 0.165, 0.37, 0.04215, 0.25, 0.01, 0.25, 0.1518, 0.25, 0.1518, 0.25, 0.01, 0.13, 0.04215, 0.2009, 0.165, 0.2009, 0.165, 0.13, 0.04215, 0.04215, 0.13, 0.165, 0.2009, 0.165, 0.2009, 0.04215, 0.13, 0.01, 0.25, 0.1518, 0.25, 0.1518, 0.25, 0.01, 0.25, 0.04215, 0.37, 0.165, 0.2991, 0.165, 0.2991, 0.04215, 0.37, 0.13, 0.4578, 0.2009, 0.335, 0.2009, 0.335, 0.13, 0.4578, 0.25, 0.49, 0.25, 0.3482, 0.6667, 0.5, 0.5833, 0.5, 0.5833, 1.0, 0.6667, 1.0, 0.25, 0.3482, 0.25, 0.3482, 0.2009, 0.335, 0.2009, 0.335, 0.335, 0.2991, 0.335, 0.2991, 0.2991, 0.335, 0.2991, 0.335, 0.1518, 0.25, 0.1518, 0.25, 0.165, 0.2009, 0.165, 0.2009, 0.25, 0.1518, 0.25, 0.1518, 0.2991, 0.165, 0.2991, 0.165, 0.3482, 0.25, 0.3482, 0.25, 0.335, 0.2991, 0.335, 0.2991, 0.165, 0.2991, 0.165, 0.2991, 0.1518, 0.25, 0.1518, 0.25, 0.2009, 0.165, 0.2009, 0.165, 0.25, 0.1518, 0.25, 0.1518, 0.335, 0.2009, 0.335, 0.2009, 0.3482, 0.25, 0.3482, 0.25, 0.2009, 0.335, 0.2009, 0.335, 0.165, 0.2991, 0.165, 0.2991, 0.2991, 0.335, 0.2991, 0.335, 0.25, 0.3482, 0.25, 0.3482, 0.165, 0.2009, 0.165, 0.2009, 0.2009, 0.165, 0.2009, 0.165, 0.5833, 0.5, 0.5, 0.5, 0.5, 1.0, 0.5833, 1.0, 0.5, 0.5, 0.4167, 0.5, 0.4167, 1.0, 0.5, 1.0, 0.4167, 0.5, 0.3333, 0.5, 0.3333, 1.0, 0.4167, 1.0, 0.3333, 0.5, 0.3333, 1.0, 0.3333, 1.0, 0.3333, 0.5, 0.5833, 1.0, 0.6667, 1.0, 0.6667, 1.0, 0.5833, 1.0, 0.63, 0.04215, 0.5422, 0.13, 0.5422, 0.13, 0.63, 0.04215, 0.6667, 1.0, 0.6667, 0.5, 0.6667, 0.5, 0.6667, 1.0, 0.75, 0.01, 0.63, 0.04215, 0.63, 0.04215, 0.75, 0.01, 0.87, 0.04215, 0.75, 0.01, 0.75, 0.01, 0.87, 0.04215, 0.8333, 0.5, 0.7917, 0.5, 0.7917, 1.0, 0.8333, 1.0, 0.7083, 0.5, 0.7083, 1.0, 0.7083, 1.0, 0.7083, 0.5, 0.7917, 0.5, 0.75, 0.5, 0.75, 1.0, 0.7917, 1.0, 0.75, 0.5, 0.7083, 0.5, 0.7083, 1.0, 0.75, 1.0, 0.75, 1.0, 0.7917, 1.0, 0.7917, 1.0, 0.75, 1.0, 0.7083, 1.0, 0.75, 1.0, 0.75, 1.0, 0.7083, 1.0, 0.7917, 1.0, 0.7917, 0.5, 0.7917, 0.5, 0.7917, 1.0, 0.9739, 0.31, 0.99, 0.25, 0.99, 0.25, 0.9739, 0.31, 0.5261, 0.19, 0.51, 0.25, 0.51, 0.25, 0.5261, 0.19, 0.3333, 0.5, 0.2917, 0.5, 0.2917, 1.0, 0.3333, 1.0, 0.2917, 0.5, 0.25, 0.5, 0.25, 1.0, 0.2917, 1.0, 0.25, 0.5, 0.2083, 0.5, 0.2083, 1.0, 0.25, 1.0, 0.2917, 1.0, 0.2917, 0.5, 0.2917, 0.5, 0.2917, 1.0, 0.25, 1.0, 0.2917, 1.0, 0.2917, 1.0, 0.25, 1.0, 0.2083, 1.0, 0.25, 1.0, 0.25, 1.0, 0.2083, 1.0, 0.2083, 0.5, 0.2083, 1.0, 0.2083, 1.0, 0.2083, 0.5])
me_cylinder.use_remesh_fix_poles = True
me_cylinder.use_remesh_preserve_attributes = False
me_cylinder.update()
me_orioniva_shell_001 = bpy.data.meshes.new('orionIVA_shell.001')
me_orioniva_shell_001.from_pydata([(0.3125, 1.398e-08, 9.215e-16), (0.3019, 0.08088, 5.33e-09), (0.2706, 0.1562, 1.03e-08), (0.221, 0.221, 1.456e-08), (0.1562, 0.2706, 1.784e-08), (0.08088, 0.3019, 1.989e-08), (4.967e-09, 0.3125, 2.059e-08), (-0.3019, 0.08088, 5.33e-09), (-0.2706, 0.1562, 1.03e-08), (-0.08088, 0.3019, 1.989e-08), (-0.1562, 0.2706, 1.784e-08), (-0.221, 0.221, 1.456e-08), (0.08088, -0.3019, -1.989e-08), (0.1562, -0.2706, -1.784e-08), (0.221, -0.221, -1.456e-08), (0.2706, -0.1562, -1.03e-08), (0.3019, -0.08088, -5.33e-09), (-0.3125, 1.398e-08, 9.215e-16), (-0.3019, -0.08088, -5.33e-09), (-0.2706, -0.1562, -1.03e-08), (-0.08088, -0.3019, -1.989e-08), (4.967e-09, -0.3125, -2.059e-08), (-0.1562, -0.2706, -1.784e-08), (-0.221, -0.221, -1.456e-08), (0.3125, -1.888e-07, -1.0), (0.3019, 0.08088, -1.0), (0.2706, 0.1562, -1.0), (0.221, 0.221, -1.0), (0.1562, 0.2706, -1.0), (0.08088, 0.3019, -1.0), (4.967e-09, 0.3125, -1.0), (-0.3019, 0.08088, -1.0), (-0.2706, 0.1562, -1.0), (-0.08088, 0.3019, -1.0), (-0.1562, 0.2706, -1.0), (-0.221, 0.221, -1.0), (0.08088, -0.3019, -1.0), (0.1562, -0.2706, -1.0), (0.221, -0.221, -1.0), (0.2706, -0.1563, -1.0), (0.3019, -0.08088, -1.0), (-0.3125, -1.888e-07, -1.0), (-0.3019, -0.08088, -1.0), (-0.2706, -0.1563, -1.0), (-0.08088, -0.3019, -1.0), (4.967e-09, -0.3125, -1.0), (-0.1562, -0.2706, -1.0), (-0.221, -0.221, -1.0), (0.7064, -1.712e-07, -1.0), (0.6824, 0.1828, -1.0), (0.6118, 0.3532, -1.0), (0.4995, 0.4995, -1.0), (0.3532, 0.6118, -1.0), (0.1828, 0.6824, -1.0), (1.123e-08, 0.7064, -1.0), (-0.6824, 0.1828, -1.0), (-0.6118, 0.3532, -1.0), (-0.1828, 0.6824, -1.0), (-0.3532, 0.6118, -1.0), (-0.4995, 0.4995, -1.0), (0.1828, -0.6824, -1.0), (0.3532, -0.6118, -1.0), (0.4995, -0.4995, -1.0), (0.6118, -0.3532, -1.0), (0.6824, -0.1828, -1.0), (-0.7064, -1.712e-07, -1.0), (-0.6824, -0.1828, -1.0), (-0.6118, -0.3532, -1.0), (-0.1828, -0.6824, -1.0), (1.123e-08, -0.7064, -1.0), (-0.3532, -0.6118, -1.0), (-0.4995, -0.4995, -1.0)], [], [(10, 34, 33, 9), (23, 47, 43, 19), (8, 7, 31, 32), (3, 27, 26, 2), (4, 5, 29, 28), (19, 43, 42, 18), (14, 38, 37, 13), (8, 32, 35, 11), (2, 26, 25, 1), (23, 22, 46, 47), (0, 24, 40, 16), (6, 30, 29, 5), (21, 45, 44, 20), (12, 36, 45, 21), (1, 25, 24, 0), (16, 40, 39, 15), (22, 20, 44, 46), (9, 33, 30, 6), (11, 35, 34, 10), (7, 17, 41, 31), (18, 42, 41, 17), (4, 28, 27, 3), (13, 37, 36, 12), (15, 39, 38, 14), (31, 41, 65, 55), (41, 42, 66, 65), (27, 28, 52, 51), (36, 37, 61, 60), (38, 39, 63, 62), (33, 34, 58, 57), (43, 47, 71, 67), (32, 31, 55, 56), (26, 27, 51, 50), (28, 29, 53, 52), (42, 43, 67, 66), (37, 38, 62, 61), (35, 32, 56, 59), (25, 26, 50, 49), (47, 46, 70, 71), (40, 24, 48, 64), (29, 30, 54, 53), (44, 45, 69, 68), (45, 36, 60, 69), (24, 25, 49, 48), (39, 40, 64, 63), (46, 44, 68, 70), (30, 33, 57, 54), (34, 35, 59, 58)])
me_orioniva_shell_001.polygons.foreach_set('use_smooth', [True] * 48)
_k = set([(24, 25), (24, 40), (25, 26), (26, 27), (27, 28), (28, 29), (29, 30), (30, 33), (31, 32), (31, 41), (32, 35), (33, 34), (34, 35), (36, 37), (36, 45), (37, 38), (38, 39), (39, 40), (41, 42), (42, 43), (43, 47), (44, 45), (44, 46), (46, 47)])
me_orioniva_shell_001.attributes.new('sharp_edge', 'BOOLEAN', 'EDGE').data.foreach_set('value', [ (min(e.vertices), max(e.vertices)) in _k for e in me_orioniva_shell_001.edges])
_uv = me_orioniva_shell_001.uv_layers.new(name='UVMap')
_uv.uv.foreach_set('vector', [0.0, 0.0, 0.0, 0.0, 0.0, 0.0, 0.0, 0.0, 0.0, 0.0, 0.0, 0.0, 0.0, 0.0, 0.0, 0.0, 0.0, 0.0, 0.0, 0.0, 0.0, 0.0, 0.0, 0.0, 0.0, 0.0, 0.0, 0.0, 0.0, 0.0, 0.0, 0.0, 0.0, 0.0, 0.0, 0.0, 0.0, 0.0, 0.0, 0.0, 0.0, 0.0, 0.0, 0.0, 0.0, 0.0, 0.0, 0.0, 0.0, 0.0, 0.0, 0.0, 0.0, 0.0, 0.0, 0.0, 0.0, 0.0, 0.0, 0.0, 0.0, 0.0, 0.0, 0.0, 0.0, 0.0, 0.0, 0.0, 0.0, 0.0, 0.0, 0.0, 0.0, 0.0, 0.0, 0.0, 0.0, 0.0, 0.0, 0.0, 0.0, 0.0, 0.0, 0.0, 0.0, 0.0, 0.0, 0.0, 0.0, 0.0, 0.0, 0.0, 0.0, 0.0, 0.0, 0.0, 0.0, 0.0, 0.0, 0.0, 0.0, 0.0, 0.0, 0.0, 0.0, 0.0, 0.0, 0.0, 0.0, 0.0, 0.0, 0.0, 0.0, 0.0, 0.0, 0.0, 0.0, 0.0, 0.0, 0.0, 0.0, 0.0, 0.0, 0.0, 0.0, 0.0, 0.0, 0.0, 0.0, 0.0, 0.0, 0.0, 0.0, 0.0, 0.0, 0.0, 0.0, 0.0, 0.0, 0.0, 0.0, 0.0, 0.0, 0.0, 0.0, 0.0, 0.0, 0.0, 0.0, 0.0, 0.0, 0.0, 0.0, 0.0, 0.0, 0.0, 0.0, 0.0, 0.0, 0.0, 0.0, 0.0, 0.0, 0.0, 0.0, 0.0, 0.0, 0.0, 0.0, 0.0, 0.0, 0.0, 0.0, 0.0, 0.0, 0.0, 0.0, 0.0, 0.0, 0.0, 0.0, 0.0, 0.0, 0.0, 0.0, 0.0, 0.0, 0.0, 0.0, 0.0, 0.0, 0.0, 0.0, 0.0, 0.0, 0.0, 0.0, 0.0, 0.0, 0.0, 0.0, 0.0, 0.0, 0.0, 0.0, 0.0, 0.0, 0.0, 0.0, 0.0, 0.0, 0.0, 0.0, 0.0, 0.0, 0.0, 0.0, 0.0, 0.0, 0.0, 0.0, 0.0, 0.0, 0.0, 0.0, 0.0, 0.0, 0.0, 0.0, 0.0, 0.0, 0.0, 0.0, 0.0, 0.0, 0.0, 0.0, 0.0, 0.0, 0.0, 0.0, 0.0, 0.0, 0.0, 0.0, 0.0, 0.0, 0.0, 0.0, 0.0, 0.0, 0.0, 0.0, 0.0, 0.0, 0.0, 0.0, 0.0, 0.0, 0.0, 0.0, 0.0, 0.0, 0.0, 0.0, 0.0, 0.0, 0.0, 0.0, 0.0, 0.0, 0.0, 0.0, 0.0, 0.0, 0.0, 0.0, 0.0, 0.0, 0.0, 0.0, 0.0, 0.0, 0.0, 0.0, 0.0, 0.0, 0.0, 0.0, 0.0, 0.0, 0.0, 0.0, 0.0, 0.0, 0.0, 0.0, 0.0, 0.0, 0.0, 0.0, 0.0, 0.0, 0.0, 0.0, 0.0, 0.0, 0.0, 0.0, 0.0, 0.0, 0.0, 0.0, 0.0, 0.0, 0.0, 0.0, 0.0, 0.0, 0.0, 0.0, 0.0, 0.0, 0.0, 0.0, 0.0, 0.0, 0.0, 0.0, 0.0, 0.0, 0.0, 0.0, 0.0, 0.0, 0.0, 0.0, 0.0, 0.0, 0.0, 0.0, 0.0, 0.0, 0.0, 0.0, 0.0, 0.0, 0.0, 0.0, 0.0, 0.0, 0.0, 0.0, 0.0, 0.0, 0.0, 0.0, 0.0, 0.0, 0.0, 0.0, 0.0, 0.0, 0.0, 0.0, 0.0, 0.0, 0.0, 0.0, 0.0, 0.0, 0.0, 0.0, 0.0, 0.0, 0.0, 0.0, 0.0, 0.0, 0.0, 0.0, 0.0, 0.0, 0.0])
_uv.active_render = True
_uv = me_orioniva_shell_001.uv_layers.new(name='UVMap2')
_uv.uv.foreach_set('vector', [0.0, 0.0, 0.0, 0.0, 0.0, 0.0, 0.0, 0.0, 0.0, 0.0, 0.0, 0.0, 0.0, 0.0, 0.0, 0.0, 0.0, 0.0, 0.0, 0.0, 0.0, 0.0, 0.0, 0.0, 0.0, 0.0, 0.0, 0.0, 0.0, 0.0, 0.0, 0.0, 0.0, 0.0, 0.0, 0.0, 0.0, 0.0, 0.0, 0.0, 0.0, 0.0, 0.0, 0.0, 0.0, 0.0, 0.0, 0.0, 0.0, 0.0, 0.0, 0.0, 0.0, 0.0, 0.0, 0.0, 0.0, 0.0, 0.0, 0.0, 0.0, 0.0, 0.0, 0.0, 0.0, 0.0, 0.0, 0.0, 0.0, 0.0, 0.0, 0.0, 0.0, 0.0, 0.0, 0.0, 0.0, 0.0, 0.0, 0.0, 0.0, 0.0, 0.0, 0.0, 0.0, 0.0, 0.0, 0.0, 0.0, 0.0, 0.0, 0.0, 0.0, 0.0, 0.0, 0.0, 0.0, 0.0, 0.0, 0.0, 0.0, 0.0, 0.0, 0.0, 0.0, 0.0, 0.0, 0.0, 0.0, 0.0, 0.0, 0.0, 0.0, 0.0, 0.0, 0.0, 0.0, 0.0, 0.0, 0.0, 0.0, 0.0, 0.0, 0.0, 0.0, 0.0, 0.0, 0.0, 0.0, 0.0, 0.0, 0.0, 0.0, 0.0, 0.0, 0.0, 0.0, 0.0, 0.0, 0.0, 0.0, 0.0, 0.0, 0.0, 0.0, 0.0, 0.0, 0.0, 0.0, 0.0, 0.0, 0.0, 0.0, 0.0, 0.0, 0.0, 0.0, 0.0, 0.0, 0.0, 0.0, 0.0, 0.0, 0.0, 0.0, 0.0, 0.0, 0.0, 0.0, 0.0, 0.0, 0.0, 0.0, 0.0, 0.0, 0.0, 0.0, 0.0, 0.0, 0.0, 0.0, 0.0, 0.0, 0.0, 0.0, 0.0, 0.0, 0.0, 0.0, 0.0, 0.0, 0.0, 0.0, 0.0, 0.0, 0.0, 0.0, 0.0, 0.0, 0.0, 0.0, 0.0, 0.0, 0.0, 0.0, 0.0, 0.0, 0.0, 0.0, 0.0, 0.0, 0.0, 0.0, 0.0, 0.0, 0.0, 0.0, 0.0, 0.0, 0.0, 0.0, 0.0, 0.0, 0.0, 0.0, 0.0, 0.0, 0.0, 0.0, 0.0, 0.0, 0.0, 0.0, 0.0, 0.0, 0.0, 0.0, 0.0, 0.0, 0.0, 0.0, 0.0, 0.0, 0.0, 0.0, 0.0, 0.0, 0.0, 0.0, 0.0, 0.0, 0.0, 0.0, 0.0, 0.0, 0.0, 0.0, 0.0, 0.0, 0.0, 0.0, 0.0, 0.0, 0.0, 0.0, 0.0, 0.0, 0.0, 0.0, 0.0, 0.0, 0.0, 0.0, 0.0, 0.0, 0.0, 0.0, 0.0, 0.0, 0.0, 0.0, 0.0, 0.0, 0.0, 0.0, 0.0, 0.0, 0.0, 0.0, 0.0, 0.0, 0.0, 0.0, 0.0, 0.0, 0.0, 0.0, 0.0, 0.0, 0.0, 0.0, 0.0, 0.0, 0.0, 0.0, 0.0, 0.0, 0.0, 0.0, 0.0, 0.0, 0.0, 0.0, 0.0, 0.0, 0.0, 0.0, 0.0, 0.0, 0.0, 0.0, 0.0, 0.0, 0.0, 0.0, 0.0, 0.0, 0.0, 0.0, 0.0, 0.0, 0.0, 0.0, 0.0, 0.0, 0.0, 0.0, 0.0, 0.0, 0.0, 0.0, 0.0, 0.0, 0.0, 0.0, 0.0, 0.0, 0.0, 0.0, 0.0, 0.0, 0.0, 0.0, 0.0, 0.0, 0.0, 0.0, 0.0, 0.0, 0.0, 0.0, 0.0, 0.0, 0.0, 0.0, 0.0, 0.0, 0.0, 0.0, 0.0, 0.0, 0.0, 0.0, 0.0, 0.0, 0.0, 0.0, 0.0, 0.0, 0.0, 0.0, 0.0, 0.0, 0.0])
me_orioniva_shell_001.materials.append(mat_iva_uv_001)
me_orioniva_shell_001.use_remesh_fix_poles = True
me_orioniva_shell_001.use_remesh_preserve_attributes = False
me_orioniva_shell_001.update()
me_orioniva_shell_001.normals_split_custom_set([tuple(v) for v in zip(*[iter([0.5, -0.866, 1.727e-07, 0.5, -0.866, 1.727e-07, 0.2588, -0.9659, 1.958e-07, 0.2588, -0.9659, 1.958e-07, 0.7071, 0.7071, -1.554e-07, 0.7071, 0.7071, -1.554e-07, 0.866, 0.5, -1.036e-07, 0.866, 0.5, -1.036e-07, 0.866, -0.5, 1.022e-07, 0.9659, -0.2588, 5.2e-08, 0.9659, -0.2588, 5.2e-08, 0.866, -0.5, 1.022e-07, -0.7071, -0.7071, 1.439e-07, -0.7071, -0.7071, 1.439e-07, -0.866, -0.5, 1.022e-07, -0.866, -0.5, 1.022e-07, -0.5, -0.866, 1.842e-07, -0.2588, -0.9659, 2.073e-07, -0.2588, -0.9659, 2.073e-07, -0.5, -0.866, 1.842e-07, 0.866, 0.5, -1.036e-07, 0.866, 0.5, -1.036e-07, 0.9659, 0.2588, -5.362e-08, 0.9659, 0.2588, -5.362e-08, -0.7071, 0.7071, -1.554e-07, -0.7071, 0.7071, -1.554e-07, -0.5, 0.866, -1.842e-07, -0.5, 0.866, -1.842e-07, 0.866, -0.5, 1.022e-07, 0.866, -0.5, 1.022e-07, 0.7071, -0.7071, 1.439e-07, 0.7071, -0.7071, 1.439e-07, -0.866, -0.5, 1.022e-07, -0.866, -0.5, 1.022e-07, -0.9659, -0.2588, 5.2e-08, -0.9659, -0.2588, 5.2e-08, 0.7071, 0.7071, -1.554e-07, 0.5, 0.866, -1.842e-07, 0.5, 0.866, -1.842e-07, 0.7071, 0.7071, -1.554e-07, -1.0, -2.87e-08, -1.799e-10, -1.0, 9.568e-09, -1.799e-10, -0.9659, 0.2588, -5.362e-08, -0.9659, 0.2588, -5.362e-08, 0.0, -1.0, 2.073e-07, 0.0, -1.0, 2.073e-07, -0.2588, -0.9659, 2.073e-07, -0.2588, -0.9659, 2.073e-07, 0.0, 1.0, -2.073e-07, 0.0, 1.0, -2.073e-07, 0.2588, 0.9659, -1.958e-07, 0.2588, 0.9659, -1.958e-07, -0.2588, 0.9659, -1.958e-07, -0.2588, 0.9659, -1.958e-07, 0.0, 1.0, -2.073e-07, 0.0, 1.0, -2.073e-07, -0.9659, -0.2588, 5.2e-08, -0.9659, -0.2588, 5.2e-08, -1.0, 9.568e-09, -1.799e-10, -1.0, -2.87e-08, -1.799e-10, -0.9659, 0.2588, -5.362e-08, -0.9659, 0.2588, -5.362e-08, -0.866, 0.5, -1.036e-07, -0.866, 0.5, -1.036e-07, 0.5, 0.866, -1.842e-07, 0.2588, 0.9659, -1.958e-07, 0.2588, 0.9659, -1.958e-07, 0.5, 0.866, -1.842e-07, 0.2588, -0.9659, 1.958e-07, 0.2588, -0.9659, 1.958e-07, 0.0, -1.0, 2.073e-07, 0.0, -1.0, 2.073e-07, 0.7071, -0.7071, 1.439e-07, 0.7071, -0.7071, 1.439e-07, 0.5, -0.866, 1.727e-07, 0.5, -0.866, 1.727e-07, 0.9659, -0.2588, 5.2e-08, 1.0, -1.914e-08, -1.799e-10, 1.0, 1.914e-08, -1.799e-10, 0.9659, -0.2588, 5.2e-08, 0.9659, 0.2588, -5.362e-08, 0.9659, 0.2588, -5.362e-08, 1.0, 1.914e-08, -1.799e-10, 1.0, -1.914e-08, -1.799e-10, -0.5, -0.866, 1.842e-07, -0.5, -0.866, 1.842e-07, -0.7071, -0.7071, 1.439e-07, -0.7071, -0.7071, 1.439e-07, -0.5, 0.866, -1.842e-07, -0.5, 0.866, -1.842e-07, -0.2588, 0.9659, -1.958e-07, -0.2588, 0.9659, -1.958e-07, -0.866, 0.5, -1.036e-07, -0.866, 0.5, -1.036e-07, -0.7071, 0.7071, -1.554e-07, -0.7071, 0.7071, -1.554e-07, -8.606e-07, 1.566e-07, -1.0, -7.172e-07, 0.0, -1.0, -7.172e-07, 0.0, -1.0, -8.606e-07, 1.566e-07, -1.0, -7.172e-07, 0.0, -1.0, -5.737e-07, -1.566e-07, -1.0, -5.737e-07, -1.566e-07, -1.0, -7.172e-07, 0.0, -1.0, 2.869e-07, 2.553e-07, -1.0, 2.152e-07, 3.931e-07, -1.0, 2.152e-07, 3.931e-07, -1.0, 2.869e-07, 2.553e-07, -1.0, 3.765e-07, -7.308e-07, -1.0, 4.303e-07, -6.552e-07, -1.0, 4.303e-07, -6.552e-07, -1.0, 3.765e-07, -7.308e-07, -1.0, 5.737e-07, -6.006e-07, -1.0, 5.737e-07, -4.147e-07, -1.0, 5.737e-07, -4.147e-07, -1.0, 5.737e-07, -6.006e-07, -1.0, -2.869e-07, 4.385e-07, -1.0, -2.152e-07, 3.931e-07, -1.0, -2.152e-07, 3.931e-07, -1.0, -2.869e-07, 4.385e-07, -1.0, -5.737e-07, -4.147e-07, -1.0, -4.303e-07, -6.006e-07, -1.0, -4.303e-07, -6.006e-07, -1.0, -5.737e-07, -4.147e-07, -1.0, -8.606e-07, 1.905e-07, -1.0, -8.606e-07, 1.566e-07, -1.0, -8.606e-07, 1.566e-07, -1.0, -8.606e-07, 1.905e-07, -1.0, 5.737e-07, 1.905e-07, -1.0, 2.869e-07, 2.553e-07, -1.0, 2.869e-07, 2.553e-07, -1.0, 5.737e-07, 1.905e-07, -1.0, 2.152e-07, 3.931e-07, -1.0, 2.869e-07, 4.385e-07, -1.0, 2.869e-07, 4.385e-07, -1.0, 2.152e-07, 3.931e-07, -1.0, -5.737e-07, -1.566e-07, -1.0, -5.737e-07, -4.147e-07, -1.0, -5.737e-07, -4.147e-07, -1.0, -5.737e-07, -1.566e-07, -1.0, 4.303e-07, -6.552e-07, -1.0, 5.737e-07, -6.006e-07, -1.0, 5.737e-07, -6.006e-07, -1.0, 4.303e-07, -6.552e-07, -1.0, -4.303e-07, 2.553e-07, -1.0, -8.606e-07, 1.905e-07, -1.0, -8.606e-07, 1.905e-07, -1.0, -4.303e-07, 2.553e-07, -1.0, 5.737e-07, 1.566e-07, -1.0, 5.737e-07, 1.905e-07, -1.0, 5.737e-07, 1.905e-07, -1.0, 5.737e-07, 1.566e-07, -1.0, -4.303e-07, -6.006e-07, -1.0, -4.303e-07, -6.552e-07, -1.0, -4.303e-07, -6.552e-07, -1.0, -4.303e-07, -6.006e-07, -1.0, 2.869e-07, -1.566e-07, -1.0, 4.303e-07, 0.0, -1.0, 4.303e-07, 0.0, -1.0, 2.869e-07, -1.566e-07, -1.0, 2.869e-07, 4.385e-07, -1.0, 8.351e-15, 4.539e-07, -1.0, 1.48e-14, 4.539e-07, -1.0, 2.869e-07, 4.385e-07, -1.0, -3.765e-07, -7.308e-07, -1.0, 8.351e-15, -7.565e-07, -1.0, 9.869e-15, -7.565e-07, -1.0, -3.765e-07, -7.308e-07, -1.0, 8.351e-15, -7.565e-07, -1.0, 3.765e-07, -7.308e-07, -1.0, 3.765e-07, -7.308e-07, -1.0, 9.869e-15, -7.565e-07, -1.0, 4.303e-07, 0.0, -1.0, 5.737e-07, 1.566e-07, -1.0, 5.737e-07, 1.566e-07, -1.0, 4.303e-07, 0.0, -1.0, 5.737e-07, -4.147e-07, -1.0, 2.869e-07, -1.566e-07, -1.0, 2.869e-07, -1.566e-07, -1.0, 5.737e-07, -4.147e-07, -1.0, -4.303e-07, -6.552e-07, -1.0, -3.765e-07, -7.308e-07, -1.0, -3.765e-07, -7.308e-07, -1.0, -4.303e-07, -6.552e-07, -1.0, 8.351e-15, 4.539e-07, -1.0, -2.869e-07, 4.385e-07, -1.0, -2.869e-07, 4.385e-07, -1.0, 1.48e-14, 4.539e-07, -1.0, -2.152e-07, 3.931e-07, -1.0, -4.303e-07, 2.553e-07, -1.0, -4.303e-07, 2.553e-07, -1.0, -2.152e-07, 3.931e-07, -1.0])] * 3)])
me_cube = bpy.data.meshes.new('Cube')
me_cube.from_pydata([(-0.09761, -0.09761, -0.09761), (-0.09761, -0.09761, 0.09761), (-0.09761, 0.09761, -0.09761), (-0.09761, 0.09761, 0.09761), (0.09761, -0.09761, -0.09761), (0.09761, -0.09761, 0.09761), (0.09761, 0.09761, -0.09761), (0.09761, 0.09761, 0.09761)], [], [(0, 1, 3, 2), (2, 3, 7, 6), (6, 7, 5, 4), (4, 5, 1, 0), (2, 6, 4, 0), (7, 3, 1, 5)])
_uv = me_cube.uv_layers.new(name='UVMap')
_uv.uv.foreach_set('vector', [0.375, 0.0, 0.625, 0.0, 0.625, 0.25, 0.375, 0.25, 0.375, 0.25, 0.625, 0.25, 0.625, 0.5, 0.375, 0.5, 0.375, 0.5, 0.625, 0.5, 0.625, 0.75, 0.375, 0.75, 0.375, 0.75, 0.625, 0.75, 0.625, 1.0, 0.375, 1.0, 0.125, 0.5, 0.375, 0.5, 0.375, 0.75, 0.125, 0.75, 0.625, 0.5, 0.875, 0.5, 0.875, 0.75, 0.625, 0.75])
me_cube.materials.append(mat_material)
me_cube.use_remesh_fix_poles = True
me_cube.use_remesh_preserve_attributes = False
me_cube.update()
me_collider = bpy.data.meshes.new('collider')
me_collider.from_pydata([(-0.5545, 0.8984, -0.6383), (-0.5545, 0.8984, -0.3481), (-0.5545, 1.221, -0.3481), (-0.5545, 1.221, -0.6383), (0.5545, 1.221, -0.6383), (0.5545, 1.221, -0.3481), (0.5545, 0.8984, -0.3481), (0.5545, 0.8984, -0.6383)], [(0, 1), (1, 2), (2, 3), (3, 4), (4, 5), (5, 6), (6, 7), (7, 0), (6, 1), (5, 2), (7, 4), (3, 0)], [])
me_collider.use_remesh_fix_poles = True
me_collider.use_remesh_preserve_attributes = False
me_collider.update()
me_collider_001 = bpy.data.meshes.new('collider.001')
me_collider_001.from_pydata([(-0.3125, 1.556, -0.3125), (-0.3125, 1.556, 0.3125), (-0.3125, 1.633, 0.3125), (-0.3125, 1.633, -0.3125), (0.3125, 1.633, -0.3125), (0.3125, 1.633, 0.3125), (0.3125, 1.556, 0.3125), (0.3125, 1.556, -0.3125)], [(0, 1), (1, 2), (2, 3), (3, 4), (4, 5), (5, 6), (6, 7), (7, 0), (6, 1), (5, 2), (7, 4), (3, 0)], [])
me_collider_001.use_remesh_fix_poles = True
me_collider_001.use_remesh_preserve_attributes = False
me_collider_001.update()

# ---- objects
ob_light = bpy.data.objects.new('Light', light_light)
ob_camera = bpy.data.objects.new('Camera', cam_camera)
ob_depthmask = bpy.data.objects.new('depthMask', me_orion_main_001)
ob_freeiva = bpy.data.objects.new('FreeIva', None)
ob_tophatchwindow = bpy.data.objects.new('topHatchWindow', me_orion_main_002)
ob_shellcollider = bpy.data.objects.new('shellCollider', me_cylinder)
ob_collider = bpy.data.objects.new('collider', None)
ob_tophatchanchor = bpy.data.objects.new('topHatchAnchor', None)
ob_sidehatchanchor = bpy.data.objects.new('sideHatchAnchor', None)
ob_tophatchcollider = bpy.data.objects.new('topHatchCollider', None)
ob_tube = bpy.data.objects.new('tube', me_orioniva_shell_001)
ob_cutout = bpy.data.objects.new('cutout', me_cube)
ob_mesh_collider = bpy.data.objects.new('mesh:collider', me_collider)
ob_mesh_collider_001 = bpy.data.objects.new('mesh:collider.001', me_collider_001)

# ---- transforms, parenting, visibility, modifiers, constraints
ob_light.location = (4.076, 1.005, 5.904)
ob_light.rotation_euler = (0.6503, 0.05522, 1.866)
ob_light.lock_rotations_4d = False
ob_light.empty_display_type = 'ARROWS'
ob_light.color = (0.0, 0.0, 0.0, 0.0)
ob_light.lineart.crease_threshold = 0.0
ob_camera.location = (7.359, -6.926, 4.958)
ob_camera.rotation_euler = (1.109, 0.0, 0.8149)
ob_camera.lock_rotations_4d = False
ob_camera.empty_display_type = 'ARROWS'
ob_camera.color = (0.0, 0.0, 0.0, 0.0)
ob_camera.display_type = 'WIRE'
ob_camera.lineart.crease_threshold = 0.0
ob_depthmask.parent = ob_freeiva
ob_depthmask.location = (0.0, 0.5095, 1.369e-07)
ob_depthmask.rotation_mode = 'QUATERNION'
ob_depthmask.rotation_quaternion = (1.344e-07, -1.0, 0.0, 0.0)
ob_freeiva.location = (0.0, 0.0, 0.0)
ob_tophatchwindow.parent = ob_freeiva
ob_tophatchwindow.location = (0.0, 0.5393, 1.369e-07)
ob_tophatchwindow.rotation_mode = 'QUATERNION'
ob_tophatchwindow.rotation_quaternion = (1.344e-07, -1.0, 0.0, 0.0)
ob_shellcollider.parent = ob_freeiva
ob_shellcollider.location = (0.0, 0.0, 0.0)
ob_collider.parent = ob_freeiva
ob_collider.location = (0.0, 0.5095, 1.369e-07)
ob_collider.rotation_euler = (-3.142, 0.0, 0.0)
ob_collider.empty_display_type = 'ARROWS'
ob_collider.empty_display_size = 0.3
ob_collider.instance_type = 'COLLECTION'
ob_tophatchanchor.parent = ob_freeiva
ob_tophatchanchor.location = (0.0, -1.019, 0.0)
ob_sidehatchanchor.parent = ob_freeiva
ob_sidehatchanchor.location = (-0.9505, -0.4046, -0.0006787)
ob_tophatchcollider.parent = ob_freeiva
ob_tophatchcollider.location = (0.0, 0.5472, 1.47e-07)
ob_tophatchcollider.rotation_euler = (-3.142, 0.0, 0.0)
ob_tophatchcollider.empty_display_type = 'ARROWS'
ob_tophatchcollider.empty_display_size = 0.3
ob_tophatchcollider.instance_type = 'COLLECTION'
ob_tube.parent = ob_freeiva
ob_tube.location = (-4.967e-09, -1.055, -2.695e-07)
ob_tube.rotation_mode = 'QUATERNION'
ob_tube.rotation_quaternion = (0.7071, -0.7071, 0.0, 0.0)
ob_cutout.parent = ob_freeiva
ob_cutout.location = (-4.967e-09, -1.055, -2.695e-07)
ob_mesh_collider.location = (0.0, 0.0, 0.0)
ob_mesh_collider_001.location = (0.0, 0.0, 0.0)
ob_collider.instance_collection = col_collider_collider
ob_tophatchcollider.instance_collection = col_collider_collider_001

# ---- collection membership
col_collection.objects.link(ob_light)
col_collection.objects.link(ob_camera)
col_collection.objects.link(ob_depthmask)
col_collection.objects.link(ob_freeiva)
col_collection.objects.link(ob_tophatchwindow)
col_collection.objects.link(ob_shellcollider)
col_collection.objects.link(ob_collider)
col_collection.objects.link(ob_tophatchanchor)
col_collection.objects.link(ob_sidehatchanchor)
col_collection.objects.link(ob_tophatchcollider)
col_collection.objects.link(ob_tube)
col_collection.objects.link(ob_cutout)
col_collider_collider.objects.link(ob_mesh_collider)
col_collider_collider_001.objects.link(ob_mesh_collider_001)

# ---- scene / render settings (as saved in the file)
scene.camera = ob_camera
scene.frame_start = 1; scene.frame_end = 250; scene.frame_set(1)
scene.render.engine = 'BLENDER_EEVEE_NEXT'
scene.cycles.sampling_pattern = 'TABULATED_SOBOL'
scene.cycles.use_light_tree = False
scene.view_settings.view_transform = 'Filmic'
bpy.context.view_layer.update()
